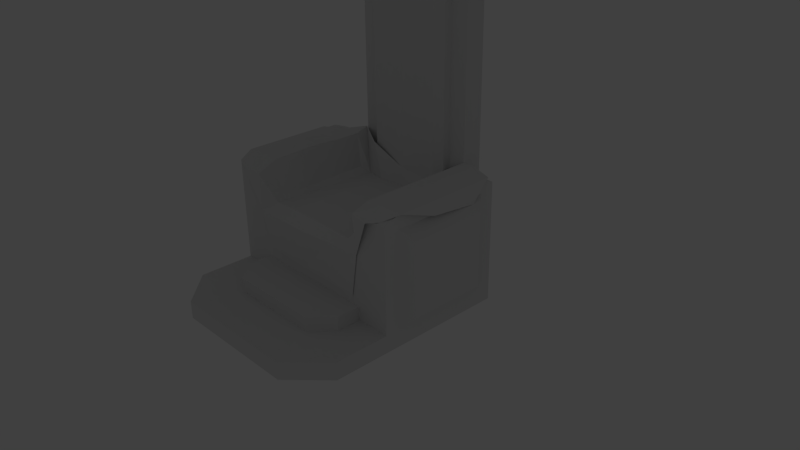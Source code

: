 # Source: throne.blend  (saved by Blender 2.68.0; exported with 4.5.12 LTS)
import bpy
from mathutils import Matrix  # noqa: F401  (used for matrix-valued properties, if any)

bpy.ops.wm.read_factory_settings(use_empty=True)
scene = bpy.context.scene
scene.name = 'Scene'

# ---- collections
col_collection_1 = bpy.data.collections.new('Collection 1'); scene.collection.children.link(col_collection_1)
col_collection_10 = bpy.data.collections.new('Collection 10'); scene.collection.children.link(col_collection_10)
col_collection_10.hide_render = True
col_collection_10.hide_viewport = True

# ---- world
world_world = bpy.data.worlds.new('World'); scene.world = world_world
world_world.color = (0.05088, 0.05088, 0.05088)
world_world.use_sun_shadow = False
world_world.sun_shadow_jitter_overblur = 0.0
world_world.cycles.sampling_method = 'MANUAL'
world_world.cycles.sample_map_resolution = 256

# ---- cameras
cam_camera = bpy.data.cameras.new('Camera')
cam_camera.clip_end = 100.0
cam_camera.lens = 35.0
cam_camera.sensor_width = 32.0
cam_camera.sensor_height = 18.0
cam_camera.ortho_scale = 7.314
cam_camera.dof.focus_distance = 0.0
cam_camera.dof.aperture_fstop = 128.0

# ---- lights
light_lamp = bpy.data.lights.new('Lamp', 'POINT')
light_lamp.transmission_factor = 0.0
light_lamp.cutoff_distance = 30.0
light_lamp.energy = 100.0
light_lamp.shadow_buffer_clip_start = 1.001
light_lamp.shadow_soft_size = 0.1
light_lamp.shadow_maximum_resolution = 0.006
light_lamp.use_absolute_resolution = True
light_lamp.cycles.use_multiple_importance_sampling = False

# ---- meshes
me_cube = bpy.data.meshes.new('Cube')
me_cube.from_pydata([(-0.8689, -1.0, -0.2504), (-0.8689, 1.0, -0.2504), (0.8689, 1.0, -0.2504), (0.8689, -1.0, -0.2504), (-0.8689, -1.0, 1.102), (-0.8689, 1.0, 1.102), (0.8689, 1.0, 1.102), (0.8689, -1.0, 1.102), (-0.8689, 0.7222, 1.102), (-0.8689, 0.7222, -0.2504), (0.8689, 0.7222, 1.102), (0.8689, 0.7222, -0.2504), (-0.8689, 1.0, 6.052), (0.8689, 1.0, 6.052), (-0.8689, 0.7222, 6.052), (0.8689, 0.7222, 6.052), (0.0, 1.0, 1.102), (0.0, 1.0, -0.2504), (0.0, -1.0, 1.102), (0.0, -1.0, -0.2504), (0.0, 0.7222, -0.2504), (0.0, 0.7222, 1.102), (0.0, 1.0, 7.317), (0.0, 0.7222, 7.317), (1.329, -1.0, -0.2504), (1.329, -1.0, 1.102), (1.329, 0.7222, 1.102), (1.329, 0.7222, -0.2504), (-1.329, -1.0, -0.2504), (-1.329, -1.0, 1.102), (-1.329, 0.7222, 1.102), (-1.329, 0.7222, -0.2504), (-0.8689, -1.0, 1.753), (0.8689, -1.0, 1.753), (-0.8689, 0.7222, 1.753), (0.8689, 0.7222, 1.753), (1.329, -1.0, 1.753), (1.329, 0.7222, 1.753), (-1.329, -1.0, 1.753), (-1.329, 0.7222, 1.753), (0.6312, 1.0, 1.102), (0.6312, -1.0, -0.2504), (0.6312, 0.7222, -0.2504), (0.6312, 1.0, 6.044), (0.6312, 1.0, -0.2504), (0.6312, -1.0, 1.102), (0.6312, 0.7222, 1.102), (0.6312, 0.7222, 6.044), (-0.6312, 1.0, -0.2504), (-0.6312, -1.0, 1.102), (-0.6312, 0.7222, 1.102), (-0.6312, 0.7222, 6.044), (-0.6312, 1.0, 1.102), (-0.6312, -1.0, -0.2504), (-0.6312, 0.7222, -0.2504), (-0.6312, 1.0, 6.044), (-0.8689, -0.7966, -0.2504), (0.8689, -0.7966, 1.102), (-0.8689, -0.7966, 1.102), (0.8689, -0.7966, -0.2504), (0.0, -0.7966, -0.2504), (0.0, -0.7966, 1.226), (1.329, -0.7966, 1.102), (1.329, -0.7966, -0.2504), (-1.329, -0.7966, -0.2504), (-1.329, -0.7966, 1.102), (0.8689, -0.7966, 1.849), (-0.8689, -0.7966, 1.849), (1.329, -0.7966, 1.849), (-1.329, -0.7966, 1.849), (0.6312, -0.7966, -0.2504), (0.6312, -0.7966, 1.226), (-0.6312, -0.7966, 1.226), (-0.6312, -0.7966, -0.2504), (-0.8689, 0.5311, -0.2504), (0.8689, 0.5311, 1.102), (-0.8689, 0.5311, 1.102), (0.8689, 0.5311, -0.2504), (0.0, 0.5311, -0.2504), (0.0, 0.5311, 1.226), (1.329, 0.5311, 1.102), (1.329, 0.5311, -0.2504), (-1.329, 0.5311, -0.2504), (-1.329, 0.5311, 1.102), (0.8689, 0.5311, 1.849), (-0.8689, 0.5311, 1.849), (1.329, 0.5311, 1.849), (-1.329, 0.5311, 1.849), (0.6312, 0.5311, -0.2504), (0.6312, 0.5311, 1.226), (-0.6312, 0.5311, 1.226), (-0.6312, 0.5311, -0.2504), (-0.8689, 1.0, 0.8476), (-0.8689, -1.0, 0.8476), (0.8689, 1.0, 0.8476), (0.8689, -1.0, 0.8476), (-0.8689, 0.7222, 0.8476), (0.8689, 0.7222, 0.8476), (0.0, 1.0, 0.8476), (0.0, -1.0, 0.8476), (1.329, -1.0, 0.8476), (1.329, 0.7222, 0.8476), (-1.329, -1.0, 0.8476), (-1.329, 0.7222, 0.8476), (0.6312, 1.0, 0.8476), (0.6312, -1.0, 0.8476), (-0.6312, -1.0, 0.8476), (-0.6312, 1.0, 0.8476), (1.329, -0.7966, 0.8476), (-1.329, -0.7966, 0.8476), (-1.329, 0.5311, 0.8476), (1.329, 0.5311, 0.8476), (0.8689, 1.0, 5.408), (0.8689, 0.7222, 5.408), (-0.8689, 0.7222, 5.408), (-0.8689, 1.0, 5.408), (0.0, 1.0, 5.408), (0.0, 0.7222, 5.408), (0.6312, 0.7222, 5.408), (0.6312, 1.0, 5.408), (-0.6312, 1.0, 5.408), (-0.6312, 0.7222, 5.408), (-0.8689, 1.0, 0.2754), (0.8689, 1.0, 0.2754), (0.8689, -1.0, 0.2754), (-0.8689, 0.7222, 0.2754), (0.8689, 0.7222, 0.2754), (0.0, 1.0, 0.2754), (0.0, -1.0, 0.2754), (1.329, -1.0, 0.2754), (1.329, 0.7222, 0.2754), (-1.329, 0.7222, 0.2754), (0.6312, 1.0, 0.2754), (0.6312, -1.0, 0.2754), (-0.6312, -1.0, 0.2754), (-0.6312, 1.0, 0.2754), (1.329, -0.7966, 0.2754), (-1.329, -0.7966, 0.2754), (-1.329, 0.5311, 0.2754), (1.329, 0.5311, 0.2754), (-0.8689, -1.0, 0.2754), (-1.329, -1.0, 0.2754), (-0.8689, 1.0, 0.04037), (0.8689, 1.0, 0.04037), (0.8689, -1.0, 0.04037), (-0.8689, 0.7222, 0.04037), (0.8689, 0.7222, 0.04037), (0.0, 1.0, 0.04037), (1.329, -1.0, 0.04037), (1.329, 0.7222, 0.04037), (-1.329, 0.7222, 0.04037), (0.6312, 1.0, 0.04037), (-0.6312, 1.0, 0.04037), (1.329, -0.7966, 0.04037), (-1.329, -0.7966, 0.04037), (-1.329, 0.5311, 0.04037), (1.329, 0.5311, 0.04037), (-0.8689, -1.0, 0.04037), (-1.329, -1.0, 0.04037), (-0.8689, -1.493, -0.2504), (0.8689, -1.493, -0.2504), (0.0, -1.493, -0.2504), (1.329, -1.324, -0.2504), (-1.329, -1.324, -0.2504), (0.6312, -1.493, -0.2504), (-0.6312, -1.493, -0.2504), (0.8689, -1.324, 0.2754), (0.0, -1.589, 0.2754), (0.6312, -1.589, 0.2754), (-0.6312, -1.589, 0.2754), (-0.8689, -1.324, 0.2754), (0.8689, -1.324, 0.04037), (0.0, -1.589, 0.04037), (1.329, -1.324, 0.04037), (0.6312, -1.589, 0.04037), (-0.6312, -1.589, 0.04037), (-0.8689, -1.324, 0.04037), (-1.329, -1.324, 0.04037), (-0.8689, -2.189, -0.2504), (0.8689, -2.189, -0.2504), (0.0, -2.189, -0.2504), (1.329, -1.733, -0.2504), (-1.329, -1.733, -0.2504), (0.6312, -2.189, -0.2504), (-0.6312, -2.189, -0.2504), (0.8689, -2.189, 0.04037), (0.0, -2.189, 0.04037), (1.329, -1.733, 0.04037), (0.6312, -2.189, 0.04037), (-0.6312, -2.189, 0.04037), (-0.8689, -2.189, 0.04037), (-1.329, -1.733, 0.04037), (0.8689, 1.0, 5.722), (-0.8689, 0.7222, 5.722), (0.0, 1.0, 6.987), (0.0, 0.7222, 6.987), (0.6312, 0.7222, 5.714), (0.6312, 1.0, 5.714), (-0.6312, 1.0, 5.714), (-0.6312, 0.7222, 5.714), (0.8689, 0.7222, 5.722), (-0.8689, 1.0, 5.722), (0.8689, 0.7222, 5.113), (-0.8689, 1.0, 5.113), (0.8689, 1.0, 5.113), (-0.8689, 0.7222, 5.113), (0.0, 1.0, 5.113), (0.0, 0.7222, 5.113), (0.6312, 0.7222, 5.113), (0.6312, 1.0, 5.113), (-0.6312, 1.0, 5.113), (-0.6312, 0.7222, 5.113), (0.0, 0.8633, 5.408), (0.6312, 0.8633, 5.408), (-0.6312, 0.8633, 5.408), (0.0, 0.8633, 6.987), (0.6312, 0.8633, 5.714), (-0.6312, 0.8633, 5.714), (0.0, 0.5259, 1.111), (0.5023, 0.5638, 1.111), (-0.5023, 0.5638, 1.111), (0.0, 0.5259, 4.99), (0.5023, 0.5638, 4.915), (-0.5023, 0.5638, 4.915), (0.1578, 1.0, 5.408), (0.3156, 1.0, 5.408), (0.4734, 1.0, 5.408), (-0.4734, 1.0, 5.408), (-0.3156, 1.0, 5.408), (-0.1578, 1.0, 5.408), (0.0, 1.0, 6.593), (0.0, 1.0, 6.198), (0.0, 1.0, 5.803), (0.6312, 1.0, 5.638), (0.6312, 1.0, 5.561), (0.6312, 1.0, 5.485), (-0.6312, 1.0, 5.638), (-0.6312, 1.0, 5.561), (-0.6312, 1.0, 5.485), (0.1578, 1.0, 6.669), (0.3156, 1.0, 6.351), (0.4734, 1.0, 6.033), (-0.4734, 1.0, 6.033), (-0.3156, 1.0, 6.351), (-0.1578, 1.0, 6.669), (-0.1578, 0.8633, 5.408), (-0.3156, 0.8633, 5.408), (-0.4734, 0.8633, 5.408), (0.4734, 0.8633, 5.408), (0.3156, 0.8633, 5.408), (0.1578, 0.8633, 5.408), (0.0, 0.8633, 6.593), (0.0, 0.8633, 6.198), (0.0, 0.8633, 5.803), (0.6312, 0.8633, 5.638), (0.6312, 0.8633, 5.561), (0.6312, 0.8633, 5.485), (-0.6312, 0.8633, 5.638), (-0.6312, 0.8633, 5.561), (-0.6312, 0.8633, 5.485), (-0.1578, 0.8633, 6.669), (-0.3156, 0.8633, 6.351), (-0.4734, 0.8633, 6.033), (0.4734, 0.8633, 6.033), (0.3156, 0.8633, 6.351), (0.1578, 0.8633, 6.669), (0.4734, 1.0, 5.565), (0.4734, 1.0, 5.721), (0.4734, 1.0, 5.877), (0.3156, 1.0, 5.644), (0.3156, 1.0, 5.88), (0.3156, 1.0, 6.115), (0.1578, 1.0, 5.724), (0.1578, 1.0, 6.039), (0.1578, 1.0, 6.354), (-0.1578, 1.0, 5.724), (-0.1578, 1.0, 6.039), (-0.1578, 1.0, 6.354), (-0.3156, 1.0, 5.644), (-0.3156, 1.0, 5.88), (-0.3156, 1.0, 6.115), (-0.4734, 1.0, 5.565), (-0.4734, 1.0, 5.721), (-0.4734, 1.0, 5.877), (-0.4734, 0.8633, 5.565), (-0.4734, 0.8633, 5.721), (-0.4734, 0.8633, 5.877), (-0.3156, 0.8633, 5.644), (-0.3156, 0.8633, 5.88), (-0.3156, 0.8633, 6.115), (-0.1578, 0.8633, 5.724), (-0.1578, 0.8633, 6.039), (-0.1578, 0.8633, 6.354), (0.1578, 0.8633, 5.724), (0.1578, 0.8633, 6.039), (0.1578, 0.8633, 6.354), (0.3156, 0.8633, 5.644), (0.3156, 0.8633, 5.88), (0.3156, 0.8633, 6.115), (0.4734, 0.8633, 5.565), (0.4734, 0.8633, 5.721), (0.4734, 0.8633, 5.877), (1.329, -1.0, 1.629), (0.8689, -1.0, 1.629), (0.8689, 0.7222, 1.629), (1.329, 0.7222, 1.629), (0.8689, -0.7966, 1.629), (1.329, -0.7966, 1.629), (1.329, 0.5311, 1.629), (0.8689, 0.5311, 1.629), (-0.8689, 0.7222, 1.63), (-0.8689, -1.0, 1.63), (-1.329, 0.7222, 1.63), (-1.329, -1.0, 1.63), (-0.8689, -0.7966, 1.63), (-1.329, -0.7966, 1.63), (-0.8689, 0.5311, 1.63), (-1.329, 0.5311, 1.63), (1.452, -0.6552, 1.102), (-1.452, -0.6552, 1.102), (1.452, 0.3836, 1.102), (-1.452, 0.3836, 1.102), (1.452, -0.6552, 0.8476), (-1.452, -0.6552, 0.8476), (-1.452, 0.3836, 0.8476), (1.452, 0.3836, 0.8476), (1.452, -0.6552, 0.2754), (-1.452, -0.6552, 0.2754), (-1.452, 0.3836, 0.2754), (1.452, 0.3836, 0.2754), (1.452, -0.6552, 0.2331), (-1.452, -0.6552, 0.2331), (-1.452, 0.3836, 0.2331), (1.452, 0.3836, 0.2331), (1.452, -0.6552, 1.441), (1.452, 0.3836, 1.441), (-1.452, -0.6552, 1.441), (-1.452, 0.3836, 1.441), (0.0, -0.9298, 1.267), (0.8387, -0.7966, 1.862), (-0.8689, -0.7966, 1.862), (1.37, -0.7942, 1.871), (-1.366, -0.8187, 1.862), (0.6312, -0.9298, 1.239), (-0.7059, -0.9298, 1.255), (0.0, 0.493, 1.257), (0.8591, 0.7224, 1.879), (-0.844, 0.5076, 1.862), (1.344, 0.6289, 1.862), (-1.366, 0.3626, 1.862), (0.6312, 0.5311, 1.239), (-0.6312, 0.5311, 1.239), (-1.099, -0.7966, 1.889), (-1.099, 0.4494, 1.883), (1.099, -0.8111, 1.903), (1.013, 0.7237, 1.889), (-0.8566, -1.071, 1.727), (-1.328, -1.004, 1.757), (-1.099, -1.08, 1.748), (1.386, -0.2932, 1.65), (1.375, 0.3528, 1.559), (-0.7344, 0.4547, 1.332), (-0.7419, -0.7966, 1.332), (0.8062, 0.473, 1.621), (0.8291, -0.7966, 1.551), (0.0, -1.068, 1.103), (0.8662, -1.01, 1.118), (-0.881, -1.048, 1.108), (-0.1181, -1.01, 0.4191), (0.7734, -1.01, 0.4144), (-0.7806, -1.01, 0.4534), (0.0, 0.529, 1.545), (0.5185, 0.5852, 1.535), (-0.8906, 0.7219, 1.91), (0.8387, -1.031, 1.76), (1.238, -0.9645, 1.77), (1.099, -1.071, 1.742), (-0.3408, -0.9298, 1.27), (-0.3156, 0.4469, 1.257), (-0.4405, -1.063, 1.106), (-0.4494, -1.01, 0.4363), (-0.5179, 0.5198, 1.818), (0.3156, -0.9298, 1.259), (0.3156, 0.493, 1.254), (0.4013, -1.033, 1.111), (0.3276, -1.01, 0.4168), (0.08144, 0.529, 1.545), (0.0, 0.1659, 1.284), (0.0, -0.1993, 1.286), (0.0, -0.5645, 1.289), (0.854, 0.3427, 1.875), (0.8489, -0.03708, 1.871), (0.8438, -0.4168, 1.867), (-0.8502, 0.1816, 1.862), (-0.8564, -0.1445, 1.887), (-0.8436, -0.4705, 1.887), (1.351, 0.2731, 1.865), (1.357, -0.08264, 1.867), (1.364, -0.4384, 1.869), (-1.366, 0.06731, 1.862), (-1.366, -0.228, 1.862), (-1.366, -0.5233, 1.862), (0.6036, 0.1659, 1.239), (0.6103, -0.1993, 1.239), (0.6312, -0.5645, 1.239), (-0.6438, 0.1659, 1.243), (-0.6564, -0.1993, 1.247), (-0.669, -0.5645, 1.251), (-1.099, 0.1379, 1.883), (-1.099, -0.1736, 1.92), (-1.099, -0.4851, 1.926), (1.077, -0.4274, 1.904), (1.056, -0.04372, 1.905), (1.035, 0.34, 1.888), (1.377, 0.1913, 1.582), (1.38, 0.02981, 1.604), (1.383, -0.1317, 1.627), (-0.7302, 0.1419, 1.332), (-0.726, -0.1709, 1.332), (-0.7028, -0.4837, 1.332), (0.7761, 0.1556, 1.551), (0.7802, -0.1618, 1.551), (0.7681, -0.4792, 1.551), (-0.3219, 0.1659, 1.284), (-0.3282, -0.1993, 1.288), (-0.3345, -0.5645, 1.291), (0.3156, 0.1659, 1.279), (0.3156, -0.1993, 1.281), (0.3156, -0.5645, 1.282), (-0.6075, 0.6366, 1.156), (-0.6075, 0.6366, 5.08), (0.0, 0.6366, 5.08), (0.6075, 0.6366, 5.08), (0.6075, 0.6366, 1.156), (0.0, 0.6709, 1.156)], [], [(145, 142, 1, 9), (151, 143, 2, 44), (97, 10, 26, 101), (133, 128, 167, 168), (42, 44, 2, 11), (200, 192, 13, 15), (56, 0, 28, 64), (143, 146, 11, 2), (88, 42, 11, 77), (90, 50, 8, 76), (51, 55, 12, 14), (201, 193, 14, 12), (198, 201, 12, 55), (196, 200, 15, 47), (152, 147, 17, 48), (124, 133, 168, 166), (54, 48, 17, 20), (91, 54, 20, 78), (89, 46, 21, 79), (47, 43, 22, 23), (197, 241, 240, 239, 194, 22, 43), (199, 195, 23, 51), (153, 148, 24, 63), (316, 310, 34, 85), (77, 11, 27, 81), (158, 28, 163, 177), (155, 150, 31, 82), (93, 4, 29, 102), (303, 302, 36, 33), (145, 9, 31, 150), (66, 33, 36, 68), (85, 34, 39, 87), (310, 312, 39, 34), (305, 304, 35, 37), (313, 311, 32, 38), (306, 303, 33, 66), (308, 305, 37, 86), (315, 313, 38, 69), (147, 151, 44, 17), (20, 17, 44, 42), (78, 20, 42, 88), (195, 196, 47, 23), (41, 3, 160, 164), (75, 10, 46, 89), (15, 13, 43, 47), (192, 197, 43, 13), (148, 144, 171, 173), (79, 21, 50, 90), (23, 22, 55, 51), (194, 244, 243, 242, 198, 55, 22), (142, 152, 48, 1), (9, 1, 48, 54), (74, 9, 54, 91), (193, 199, 51, 14), (74, 56, 64, 82), (41, 70, 59, 3), (49, 72, 58, 4), (53, 73, 60, 19), (45, 71, 61, 18), (156, 153, 63, 81), (311, 314, 67, 32), (3, 59, 63, 24), (158, 154, 64, 28), (84, 66, 68, 86), (32, 67, 69, 38), (309, 306, 66, 84), (302, 307, 68, 36), (317, 315, 69, 87), (19, 60, 70, 41), (7, 57, 71, 45), (18, 61, 72, 49), (0, 56, 73, 53), (70, 88, 77, 59), (72, 90, 76, 58), (73, 91, 78, 60), (71, 89, 79, 61), (314, 316, 85, 67), (59, 77, 81, 63), (154, 155, 82, 64), (67, 85, 87, 69), (307, 308, 86, 68), (60, 78, 88, 70), (57, 75, 89, 71), (61, 79, 90, 72), (56, 74, 91, 73), (9, 74, 82, 31), (149, 156, 81, 27), (35, 84, 86, 37), (304, 309, 84, 35), (312, 317, 87, 39), (8, 5, 92, 96), (40, 6, 94, 104), (126, 97, 101, 130), (49, 4, 93, 106), (6, 10, 97, 94), (52, 16, 98, 107), (45, 18, 99, 105), (62, 25, 100, 108), (7, 95, 100, 25), (83, 30, 103, 110), (140, 93, 102, 141), (8, 96, 103, 30), (16, 40, 104, 98), (7, 45, 105, 95), (18, 49, 106, 99), (5, 52, 107, 92), (109, 65, 319, 323), (29, 65, 109, 102), (308, 307, 334, 335), (26, 80, 111, 101), (202, 204, 112, 113), (203, 205, 114, 115), (210, 203, 115, 120), (208, 202, 113, 118), (209, 206, 116, 224, 225, 226, 119), (211, 207, 117, 121), (207, 208, 118, 117), (204, 209, 119, 112), (206, 210, 120, 227, 228, 229, 116), (205, 211, 121, 114), (96, 92, 122, 125), (104, 94, 123, 132), (106, 93, 140, 134), (94, 97, 126, 123), (107, 98, 127, 135), (105, 99, 128, 133), (108, 100, 129, 136), (95, 124, 129, 100), (110, 103, 131, 138), (96, 125, 131, 103), (98, 104, 132, 127), (95, 105, 133, 124), (99, 106, 134, 128), (92, 107, 135, 122), (136, 153, 330, 326), (102, 109, 137, 141), (62, 108, 322, 318), (101, 111, 139, 130), (146, 126, 130, 149), (157, 140, 141, 158), (125, 122, 142, 145), (132, 123, 143, 151), (53, 19, 161, 165), (123, 126, 146, 143), (135, 127, 147, 152), (144, 124, 166, 171), (136, 129, 148, 153), (124, 144, 148, 129), (138, 131, 150, 155), (125, 145, 150, 131), (127, 132, 151, 147), (157, 158, 177, 176), (19, 41, 164, 161), (122, 135, 152, 142), (315, 317, 337, 336), (141, 137, 154, 158), (153, 156, 333, 330), (130, 139, 156, 149), (11, 146, 149, 27), (134, 140, 170, 169), (163, 159, 178, 182), (177, 163, 182, 191), (173, 171, 185, 187), (160, 162, 181, 179), (174, 172, 186, 188), (169, 170, 176, 175), (168, 167, 172, 174), (166, 168, 174, 171), (167, 169, 175, 172), (162, 173, 187, 181), (0, 53, 165, 159), (28, 0, 159, 163), (128, 134, 169, 167), (3, 24, 162, 160), (24, 148, 173, 162), (140, 157, 176, 170), (189, 190, 178, 184), (188, 186, 180, 183), (185, 179, 181, 187), (185, 188, 183, 179), (186, 189, 184, 180), (178, 190, 191, 182), (171, 174, 188, 185), (161, 164, 183, 180), (164, 160, 179, 183), (172, 175, 189, 186), (159, 165, 184, 178), (176, 177, 191, 190), (165, 161, 180, 184), (175, 176, 190, 189), (113, 112, 192, 200), (115, 114, 193, 201), (120, 115, 201, 198, 236, 237, 238), (118, 113, 200, 196), (274, 230, 194, 239), (121, 117, 212, 245, 246, 247, 214), (195, 199, 217, 262, 261, 260, 215), (112, 119, 235, 234, 233, 197, 192), (114, 121, 199, 193), (10, 6, 204, 202), (5, 8, 205, 203), (52, 5, 203, 210), (46, 10, 202, 208), (40, 16, 206, 209), (432, 431, 221, 222), (430, 429, 220, 223), (6, 40, 209, 204), (16, 52, 210, 206), (8, 50, 211, 205), (292, 251, 215, 260), (118, 196, 216, 254, 255, 256, 213), (199, 121, 214, 259, 258, 257, 217), (196, 195, 215, 265, 264, 263, 216), (117, 118, 213, 248, 249, 250, 212), (220, 218, 221, 223), (218, 219, 222, 221), (434, 433, 219, 218), (431, 430, 223, 221), (429, 434, 218, 220), (433, 432, 222, 219), (268, 271, 240, 241), (226, 225, 269, 266), (266, 269, 270, 267), (267, 270, 271, 268), (224, 116, 232, 272), (272, 232, 231, 273), (273, 231, 230, 274), (230, 277, 244, 194), (280, 283, 242, 243), (116, 229, 275, 232), (232, 275, 276, 231), (231, 276, 277, 230), (228, 227, 281, 278), (278, 281, 282, 279), (279, 282, 283, 280), (286, 289, 261, 262), (247, 246, 287, 284), (284, 287, 288, 285), (285, 288, 289, 286), (245, 212, 253, 290), (290, 253, 252, 291), (291, 252, 251, 292), (251, 295, 265, 215), (298, 301, 263, 264), (212, 250, 293, 253), (253, 293, 294, 252), (252, 294, 295, 251), (271, 270, 269, 225, 249, 296, 297, 298, 264, 240), (249, 248, 299, 296), (296, 299, 300, 297), (297, 300, 301, 298), (263, 241, 197, 216), (240, 264, 265, 239), (244, 260, 261, 243), (234, 235, 119, 213, 256, 255, 254, 216, 197, 233), (267, 268, 241, 263, 301, 300, 299, 248, 226, 266), (273, 274, 239, 265, 295, 294, 293, 250, 224, 272), (279, 280, 243, 261, 289, 288, 287, 246, 228, 278), (238, 237, 236, 198, 217, 257, 258, 259, 214, 120), (247, 227, 120, 214), (245, 229, 228, 246), (249, 225, 224, 250), (226, 248, 213, 119), (242, 262, 217, 198), (277, 276, 275, 229, 245, 290, 291, 292, 260, 244), (283, 282, 281, 227, 247, 284, 285, 286, 262, 242), (7, 25, 302, 303), (26, 10, 304, 305), (57, 7, 303, 306), (80, 26, 305, 308), (75, 57, 306, 309), (25, 62, 307, 302), (139, 111, 325, 329), (10, 75, 309, 304), (76, 8, 310, 316), (8, 30, 312, 310), (29, 4, 311, 313), (65, 29, 313, 315), (4, 58, 314, 311), (317, 83, 321, 337), (58, 76, 316, 314), (30, 83, 317, 312), (320, 318, 322, 325), (319, 321, 324, 323), (325, 322, 326, 329), (323, 324, 328, 327), (329, 326, 330, 333), (327, 328, 332, 331), (318, 320, 335, 334), (321, 319, 336, 337), (154, 137, 327, 331), (108, 136, 326, 322), (155, 154, 331, 332), (307, 62, 318, 334), (83, 110, 324, 321), (138, 155, 332, 328), (65, 315, 336, 319), (137, 109, 323, 327), (80, 308, 335, 320), (111, 80, 320, 325), (156, 139, 329, 333), (110, 138, 328, 324), (411, 354, 341, 398), (426, 383, 345, 387), (408, 353, 349, 399), (423, 378, 351, 405), (393, 347, 353, 408), (392, 339, 354, 411), (340, 352, 358, 356), (352, 342, 357, 358), (398, 341, 359, 416), (419, 395, 340, 362), (407, 419, 362, 344), (422, 404, 343, 364), (392, 422, 364, 339), (377, 344, 367, 379), (382, 338, 365, 384), (379, 367, 370, 380), (384, 365, 368, 385), (378, 345, 371, 381), (383, 350, 372, 386), (356, 362, 340), (362, 356, 367, 344), (358, 367, 356), (366, 364, 343), (354, 339, 374, 376), (341, 354, 376, 375), (364, 374, 339), (374, 364, 366), (366, 376, 374), (367, 358, 357), (347, 361, 351, 373), (363, 372, 350), (372, 363, 346), (373, 353, 347), (387, 345, 378, 423), (338, 377, 379, 365), (365, 379, 380, 368), (351, 378, 381, 373), (402, 350, 383, 426), (343, 382, 384, 366), (366, 384, 385, 369), (345, 383, 386, 371), (355, 413, 396, 348), (413, 412, 397, 396), (412, 411, 398, 397), (382, 428, 389, 338), (428, 427, 388, 389), (427, 426, 387, 388), (352, 410, 401, 342), (410, 409, 400, 401), (409, 408, 399, 400), (377, 425, 407, 344), (425, 424, 406, 407), (424, 423, 405, 406), (340, 395, 410, 352), (395, 394, 409, 410), (394, 393, 408, 409), (346, 390, 413, 355), (390, 391, 412, 413), (391, 392, 411, 412), (348, 396, 414, 360), (396, 397, 415, 414), (397, 398, 416, 415), (361, 347, 393, 417), (417, 393, 394, 418), (418, 394, 395, 419), (351, 361, 417, 405), (405, 417, 418, 406), (406, 418, 419, 407), (363, 350, 402, 420), (420, 402, 403, 421), (421, 403, 404, 422), (346, 363, 420, 390), (390, 420, 421, 391), (391, 421, 422, 392), (338, 389, 425, 377), (389, 388, 424, 425), (388, 387, 423, 424), (343, 404, 428, 382), (404, 403, 427, 428), (403, 402, 426, 427), (208, 207, 431, 432), (211, 50, 429, 430), (21, 46, 433, 434), (207, 211, 430, 431), (50, 21, 434, 429), (46, 208, 432, 433)])
_uv = me_cube.uv_layers.new(name='UVMap')
_uv.uv.foreach_set('vector', [0.9522, 0.3181, 1.099, 0.3181, 1.099, 0.1959, 0.9522, 0.1959, -1.067, -1.057, -1.155, -1.057, -1.155, -1.165, -1.066, -1.165, 1.769, 1.508, 1.769, 1.414, 1.94, 1.413, 1.94, 1.507, 0.838, 0.923, 0.6038, 0.9223, 0.6045, 0.7038, 0.8387, 0.7045, 0.8682, -1.062, 0.8679, -1.165, 0.9561, -1.165, 0.9564, -1.062, 0.9522, 2.707, 1.099, 2.707, 1.099, 2.845, 0.9522, 2.845, 0.3133, -0.4965, 0.3135, -0.421, 0.1427, -0.4205, 0.1425, -0.496, 1.099, 0.3181, 0.9522, 0.3181, 0.9522, 0.1959, 1.099, 0.1959, 0.8684, -0.9909, 0.8682, -1.062, 0.9564, -1.062, 0.9566, -0.9912, 0.1824, 0.8273, 0.1824, 0.9268, 0.05864, 0.9268, 0.05864, 0.8273, 1.307, -0.1768, 1.307, -0.07377, 1.219, -0.07351, 1.218, -0.1766, 1.099, 2.707, 0.9522, 2.707, 0.9522, 2.845, 1.099, 2.845, -0.6047, 1.05, -0.5165, 1.053, -0.5169, 1.175, -0.6051, 1.172, -0.4211, -0.5699, -0.5093, -0.5726, -0.5097, -0.6949, -0.4215, -0.6922, -0.5982, -1.056, -0.8324, -1.056, -0.8321, -1.164, -0.5979, -1.163, 0.9262, 0.9233, 0.838, 0.923, 0.8387, 0.7045, 0.9266, 0.8031, 0.3998, -1.06, 0.3994, -1.163, 0.6337, -1.164, 0.634, -1.061, 0.4, -0.9895, 0.3998, -1.06, 0.634, -1.061, 0.6342, -0.9902, 0.8395, 0.8273, 0.8395, 0.9268, 0.5109, 0.9268, 0.5109, 0.8273, 0.9522, 2.842, 1.099, 2.842, 1.099, 3.377, 0.9522, 3.377, -1.073, 1.048, -1.015, 1.167, -0.9567, 1.285, -0.8985, 1.403, -0.8403, 1.522, -0.8407, 1.644, -1.073, 1.171, 0.04733, -0.5713, -0.1883, -1.043, -0.1887, -1.165, 0.04695, -0.6936, 0.1513, 0.3181, 0.04402, 0.3181, 0.04402, 0.1959, 0.1513, 0.1959, -0.4269, 1.711, -0.4266, 1.782, -0.4725, 1.782, -0.5082, 1.711, 0.9566, -0.9912, 0.9564, -1.062, 1.127, -1.063, 1.127, -0.9917, 0.04402, 0.3181, 0.04402, 0.1959, -0.1267, 0.1959, -0.1267, 0.3181, 0.8514, 0.3181, 0.9522, 0.3181, 0.9522, 0.1959, 0.8514, 0.1959, 0.1799, 0.4357, 0.1802, 0.5301, 0.009391, 0.5306, 0.009101, 0.4362, 0.8256, 0.7237, 0.9964, 0.7232, 0.9965, 0.7692, 0.8257, 0.7697, 2.114, 1.807, 2.115, 1.915, 1.944, 1.915, 1.943, 1.808, 0.9632, 0.1362, 0.9632, 0.03026, 1.203, 0.03026, 1.203, 0.1362, 0.05864, 0.8273, 0.05864, 0.9268, -0.1809, 0.9268, -0.1809, 0.8273, 2.112, 1.217, 1.942, 1.218, 1.942, 1.172, 2.112, 1.171, 1.939, 1.217, 1.769, 1.218, 1.768, 1.172, 1.939, 1.171, 0.009991, 0.7264, 0.1808, 0.7258, 0.1809, 0.7717, 0.01013, 0.7722, 1.563, 1.008, 1.563, 0.9325, 1.609, 0.9326, 1.644, 1.008, 0.8514, 0.986, 0.9522, 0.986, 0.9522, 1.038, 0.8514, 1.078, 0.1513, 0.9861, 0.04402, 0.9861, 0.04402, 1.038, 0.1513, 1.078, -0.8324, -1.056, -1.067, -1.057, -1.066, -1.165, -0.8321, -1.164, 0.634, -1.061, 0.6337, -1.164, 0.8679, -1.165, 0.8682, -1.062, 0.6342, -0.9902, 0.634, -1.061, 0.8682, -1.062, 0.8684, -0.9909, -0.1883, -1.043, -0.4211, -0.5699, -0.4215, -0.6922, -0.1887, -1.165, 0.8701, -0.4228, 0.9583, -0.423, 0.9589, -0.24, 0.8707, -0.2398, 0.9632, 0.8273, 0.9632, 0.9268, 0.8395, 0.9268, 0.8395, 0.8273, 1.13, -0.07377, 1.13, -0.1768, 1.218, -0.1766, 1.218, -0.07351, -1.161, 1.051, -1.073, 1.048, -1.073, 1.171, -1.162, 1.173, 1.136, 2.148, 0.965, 2.147, 0.9654, 2.027, 1.136, 2.028, 0.5109, 0.8273, 0.5109, 0.9268, 0.1824, 0.9268, 0.1824, 0.8273, 0.9522, 3.377, 1.099, 3.377, 1.099, 2.842, 0.9522, 2.842, -0.8403, 1.522, -0.7814, 1.404, -0.7225, 1.286, -0.6636, 1.168, -0.6047, 1.05, -0.6051, 1.172, -0.8407, 1.644, -0.51, -1.055, -0.5982, -1.056, -0.5979, -1.163, -0.5097, -1.163, 0.3116, -1.06, 0.3112, -1.163, 0.3994, -1.163, 0.3998, -1.06, 0.3118, -0.9892, 0.3116, -1.06, 0.3998, -1.06, 0.4, -0.9895, 0.1355, -0.5745, 0.04733, -0.5713, 0.04695, -0.6936, 0.1351, -0.6969, 0.3118, -0.9892, 0.3133, -0.4965, 0.1425, -0.496, 0.141, -0.9887, 0.8701, -0.4228, 0.8699, -0.4982, 0.9581, -0.4985, 0.9583, -0.423, 0.1824, 0.03026, 0.1824, 0.1362, 0.05864, 0.1362, 0.05864, 0.03026, 0.4017, -0.4213, 0.4015, -0.4968, 0.6357, -0.4975, 0.6359, -0.422, 0.8395, 0.03026, 0.8395, 0.1362, 0.5109, 0.1362, 0.5109, 0.03026, 0.8514, 0.3181, 0.1513, 0.3181, 0.1513, 0.1959, 0.8514, 0.1959, -0.4286, 1.142, -0.4284, 1.218, -0.5097, 1.218, -0.4744, 1.143, 0.9583, -0.423, 0.9581, -0.4985, 1.129, -0.499, 1.129, -0.4235, 0.04402, 0.3181, 0.1513, 0.3181, 0.1513, 0.1959, 0.04402, 0.1959, 0.9632, 0.8273, 0.9632, 0.1362, 1.203, 0.1362, 1.203, 0.8273, 0.05864, 0.03026, 0.05864, 0.1362, -0.1809, 0.1362, -0.1809, 0.03026, 1.561, 1.501, 1.563, 1.008, 1.644, 1.008, 1.643, 1.501, 0.04402, 0.986, 0.1513, 0.986, 0.1513, 1.078, 0.04402, 1.038, 0.8514, 0.9861, 0.1513, 0.9861, 0.1513, 1.078, 0.8514, 1.078, 0.6359, -0.422, 0.6357, -0.4975, 0.8699, -0.4982, 0.8701, -0.4228, 0.9632, 0.03026, 0.9632, 0.1362, 0.8395, 0.1362, 0.8395, 0.03026, 0.5109, 0.03026, 0.5109, 0.1362, 0.1824, 0.1362, 0.1824, 0.03026, 0.3135, -0.421, 0.3133, -0.4965, 0.4015, -0.4968, 0.4017, -0.4213, 0.8699, -0.4982, 0.8684, -0.9909, 0.9566, -0.9912, 0.9581, -0.4985, 0.1824, 0.1362, 0.1824, 0.8273, 0.05864, 0.8273, 0.05864, 0.1362, 0.4015, -0.4968, 0.4, -0.9895, 0.6342, -0.9902, 0.6357, -0.4975, 0.8395, 0.1362, 0.8395, 0.8273, 0.5109, 0.8273, 0.5109, 0.1362, -0.4284, 1.218, -0.4269, 1.711, -0.5082, 1.711, -0.5097, 1.218, 0.9581, -0.4985, 0.9566, -0.9912, 1.127, -0.9917, 1.129, -0.499, 0.1513, 0.3181, 0.8514, 0.3181, 0.8514, 0.1959, 0.1513, 0.1959, 0.05864, 0.1362, 0.05864, 0.8273, -0.1809, 0.8273, -0.1809, 0.1362, 0.1513, 0.986, 0.8514, 0.986, 0.8514, 1.078, 0.1513, 1.078, 0.6357, -0.4975, 0.6342, -0.9902, 0.8684, -0.9909, 0.8699, -0.4982, 0.9632, 0.1362, 0.9632, 0.8273, 0.8395, 0.8273, 0.8395, 0.1362, 0.5109, 0.1362, 0.5109, 0.8273, 0.1824, 0.8273, 0.1824, 0.1362, 0.3133, -0.4965, 0.3118, -0.9892, 0.4, -0.9895, 0.4015, -0.4968, 0.3116, -1.06, 0.3118, -0.9892, 0.141, -0.9887, 0.1408, -1.06, 0.9522, 0.3181, 0.8514, 0.3181, 0.8514, 0.1959, 0.9522, 0.1959, 0.9632, 0.9268, 0.9632, 0.8273, 1.203, 0.8273, 1.203, 0.9268, 1.561, 1.572, 1.561, 1.501, 1.643, 1.501, 1.607, 1.572, 0.9522, 0.9861, 0.8514, 0.9861, 0.8514, 1.078, 0.9522, 1.038, 0.9522, 0.7644, 1.099, 0.7644, 1.099, 0.6574, 0.9522, 0.6574, -1.068, -0.6631, -1.156, -0.6633, -1.156, -0.7577, -1.068, -0.7575, 1.77, 1.72, 1.769, 1.508, 1.94, 1.507, 1.941, 1.72, 0.2684, 0.5298, 0.1802, 0.5301, 0.1799, 0.4357, 0.2681, 0.4354, 1.099, 0.7644, 0.9522, 0.7644, 0.9522, 0.6574, 1.099, 0.6574, -0.5994, -0.6616, -0.8336, -0.6623, -0.8334, -0.7567, -0.5991, -0.756, 0.7368, 0.5284, 0.5026, 0.5291, 0.5023, 0.4347, 0.7365, 0.434, 0.1513, 0.7644, 0.04402, 0.7644, 0.04402, 0.6574, 0.1513, 0.6574, 0.825, 0.5281, 0.8247, 0.4337, 0.9955, 0.4332, 0.9958, 0.5276, 0.8514, 0.7644, 0.9522, 0.7644, 0.9522, 0.6574, 0.8514, 0.6574, 0.1792, 0.2234, 0.1799, 0.4357, 0.009101, 0.4362, 0.00845, 0.2239, 2.113, 1.413, 2.113, 1.507, 1.943, 1.508, 1.942, 1.414, -0.8336, -0.6623, -1.068, -0.6631, -1.068, -0.7575, -0.8334, -0.7567, 0.825, 0.5281, 0.7368, 0.5284, 0.7365, 0.434, 0.8247, 0.4337, 0.5026, 0.5291, 0.2684, 0.5298, 0.2681, 0.4354, 0.5023, 0.4347, -0.5112, -0.6613, -0.5994, -0.6616, -0.5991, -0.756, -0.5109, -0.7558, 0.1513, 0.6574, 0.1513, 0.7644, 0.2416, 0.7616, 0.2416, 0.6607, 0.04402, 0.7644, 0.1513, 0.7644, 0.1513, 0.6574, 0.04402, 0.6574, 0.8514, 0.986, 0.1513, 0.986, 0.2482, 0.8932, 0.7513, 0.8932, 0.9522, 0.7644, 0.8514, 0.7644, 0.8514, 0.6574, 0.9522, 0.6574, 0.9522, 2.45, 1.099, 2.45, 1.099, 2.575, 0.9522, 2.575, 1.099, 2.45, 0.9522, 2.45, 0.9522, 2.575, 1.099, 2.575, -0.604, 0.8267, -0.5158, 0.8269, -0.5161, 0.9367, -0.6043, 0.9364, 0.7762, 1.341, 0.8824, 1.341, 0.8828, 1.473, 0.7766, 1.473, -1.072, 0.8252, -0.8382, 0.826, -0.8385, 0.9357, -0.8971, 0.9355, -0.9557, 0.9353, -1.014, 0.9351, -1.073, 0.935, 0.2122, 1.343, 0.4942, 1.342, 0.4946, 1.474, 0.2126, 1.475, 0.4942, 1.342, 0.7762, 1.341, 0.7766, 1.473, 0.4946, 1.474, -1.161, 0.825, -1.072, 0.8252, -1.073, 0.935, -1.161, 0.9347, -0.8382, 0.826, -0.604, 0.8267, -0.6043, 0.9364, -0.6629, 0.9362, -0.7214, 0.936, -0.78, 0.9359, -0.8385, 0.9357, 0.106, 1.343, 0.2122, 1.343, 0.2126, 1.475, 0.1064, 1.475, 0.9522, 0.6574, 1.099, 0.6574, 1.099, 0.4169, 0.9522, 0.4169, -1.068, -0.7575, -1.156, -0.7577, -1.155, -0.9701, -1.067, -0.9698, 0.2681, 0.4354, 0.1799, 0.4357, 0.1792, 0.2234, 0.2674, 0.2232, 1.099, 0.6574, 0.9522, 0.6574, 0.9522, 0.4169, 1.099, 0.4169, -0.5991, -0.756, -0.8334, -0.7567, -0.8327, -0.9691, -0.5985, -0.9684, 0.7365, 0.434, 0.5023, 0.4347, 0.5016, 0.2224, 0.7359, 0.2217, 0.1513, 0.6574, 0.04402, 0.6574, 0.04402, 0.4169, 0.1513, 0.4169, 0.8247, 0.4337, 0.8241, 0.2214, 0.9948, 0.2209, 0.9955, 0.4332, 0.8514, 0.6574, 0.9522, 0.6574, 0.9522, 0.4169, 0.8514, 0.4169, 2.113, 1.507, 2.114, 1.72, 1.943, 1.72, 1.943, 1.508, -0.8334, -0.7567, -1.068, -0.7575, -1.067, -0.9698, -0.8327, -0.9691, 0.8247, 0.4337, 0.7365, 0.434, 0.7359, 0.2217, 0.8241, 0.2214, 0.5023, 0.4347, 0.2681, 0.4354, 0.2674, 0.2232, 0.5016, 0.2224, -0.5109, -0.7558, -0.5991, -0.756, -0.5985, -0.9684, -0.5103, -0.9681, 0.1513, 0.4169, 0.1513, 0.3181, 0.2482, 0.427, 0.2482, 0.4433, 0.04402, 0.6574, 0.1513, 0.6574, 0.1513, 0.4169, 0.04402, 0.4169, 0.1513, 0.7644, 0.1513, 0.6574, 0.2482, 0.6642, 0.2482, 0.7624, 0.9522, 0.6574, 0.8514, 0.6574, 0.8514, 0.4169, 0.9522, 0.4169, 1.77, 1.808, 1.77, 1.72, 1.941, 1.72, 1.941, 1.807, 0.179, 0.1362, 0.1792, 0.2234, 0.00845, 0.2239, 0.008182, 0.1367, 0.9522, 0.4169, 1.099, 0.4169, 1.099, 0.3181, 0.9522, 0.3181, -1.067, -0.9698, -1.155, -0.9701, -1.155, -1.057, -1.067, -1.057, 0.4017, -0.4213, 0.6359, -0.422, 0.6365, -0.2391, 0.4023, -0.2383, 1.099, 0.4169, 0.9522, 0.4169, 0.9522, 0.3181, 1.099, 0.3181, -0.5985, -0.9684, -0.8327, -0.9691, -0.8324, -1.056, -0.5982, -1.056, 0.8101, 1.797, 0.723, 1.799, 0.7208, 1.679, 0.8079, 1.677, 0.1513, 0.4169, 0.04402, 0.4169, 0.04402, 0.3181, 0.1513, 0.3181, 0.8241, 0.2214, 0.8238, 0.1342, 0.9946, 0.1337, 0.9948, 0.2209, 0.8514, 0.4169, 0.9522, 0.4169, 0.9522, 0.3181, 0.8514, 0.3181, 2.114, 1.72, 2.114, 1.807, 1.943, 1.808, 1.943, 1.72, -0.8327, -0.9691, -1.067, -0.9698, -1.067, -1.057, -0.8324, -1.056, 0.3202, 2.145, 0.1494, 2.145, 0.1498, 2.025, 0.3205, 2.025, 0.6359, -0.422, 0.8701, -0.4228, 0.8707, -0.2398, 0.6365, -0.2391, -0.5103, -0.9681, -0.5985, -0.9684, -0.5982, -1.056, -0.51, -1.055, 0.1513, 0.9861, 0.8514, 0.9861, 0.7579, 0.896, 0.2416, 0.896, 0.04402, 0.4169, 0.1513, 0.4169, 0.1513, 0.3181, 0.04402, 0.3181, 0.1513, 0.3181, 0.8514, 0.3181, 0.7513, 0.427, 0.2482, 0.427, 0.9522, 0.4169, 0.8514, 0.4169, 0.8514, 0.3181, 0.9522, 0.3181, 1.771, 1.915, 1.77, 1.808, 1.941, 1.807, 1.942, 1.915, 0.3696, 0.9216, 0.2814, 0.9213, 0.2818, 0.8012, 0.3703, 0.7031, 0.1431, -0.3004, 0.3141, -0.2381, 0.3149, 0.02032, 0.1436, -0.1484, -0.1267, 0.3181, -0.1267, 0.1959, -0.3428, 0.1959, -0.3428, 0.3181, 1.136, 2.028, 0.9654, 2.027, 0.9664, 1.706, 1.137, 1.876, 0.9589, -0.24, 1.129, -0.3034, 1.13, -0.1514, 0.9597, 0.01834, 0.8775, 1.929, 0.6433, 1.928, 0.6439, 1.705, 0.8782, 1.706, 0.143, 0.4903, 0.01834, 0.4913, 0.01834, 0.3911, 0.143, 0.3901, 0.8177, 0.4902, 0.4804, 0.4902, 0.4804, 0.3901, 0.8177, 0.39, 0.9471, 0.4912, 0.8177, 0.4902, 0.8177, 0.39, 0.9471, 0.391, 0.4804, 0.4902, 0.143, 0.4903, 0.143, 0.3901, 0.4804, 0.3901, -0.1267, 0.1959, -0.1267, 0.3181, -0.3428, 0.3181, -0.3428, 0.1959, 0.3135, -0.421, 0.4017, -0.4213, 0.4023, -0.2383, 0.3141, -0.2381, 0.1427, -0.4205, 0.3135, -0.421, 0.3141, -0.2381, 0.1431, -0.3004, 0.6038, 0.9223, 0.3696, 0.9216, 0.3703, 0.7031, 0.6045, 0.7038, 0.9583, -0.423, 1.129, -0.4235, 1.129, -0.3034, 0.9589, -0.24, 0.04402, 0.1959, 0.04402, 0.3181, -0.1267, 0.3181, -0.1267, 0.1959, 0.5736, 1.799, 0.4864, 1.797, 0.4887, 1.677, 0.5758, 1.679, 0.1376, 0.3879, 0.01057, 0.3879, 0.01057, 0.264, 0.1376, 0.264, 0.8123, 0.3878, 0.475, 0.3878, 0.475, 0.2639, 0.8123, 0.2639, 0.9394, 0.3878, 0.9394, 0.2639, 1.189, 0.2656, 1.189, 0.3894, 0.9394, 0.3878, 0.8123, 0.3878, 0.8123, 0.2639, 0.9394, 0.2639, 0.475, 0.3878, 0.1376, 0.3879, 0.1376, 0.264, 0.475, 0.2639, 0.01057, 0.264, 0.01057, 0.3879, -0.2313, 0.3896, -0.2313, 0.2657, 0.9654, 2.027, 0.8775, 1.929, 0.8782, 1.706, 0.9664, 1.706, 0.6365, -0.2391, 0.8707, -0.2398, 0.8715, 0.01861, 0.6373, 0.01933, 0.8707, -0.2398, 0.9589, -0.24, 0.9597, 0.01834, 0.8715, 0.01861, 0.6433, 1.928, 0.409, 1.927, 0.4097, 1.704, 0.6439, 1.705, 0.3141, -0.2381, 0.4023, -0.2383, 0.4031, 0.02005, 0.3149, 0.02032, 0.3205, 2.025, 0.1498, 2.025, 0.1502, 1.873, 0.3215, 1.704, 0.4023, -0.2383, 0.6365, -0.2391, 0.6373, 0.01933, 0.4031, 0.02005, 0.409, 1.927, 0.3205, 2.025, 0.3215, 1.704, 0.4097, 1.704, 0.9522, 2.575, 1.099, 2.575, 1.099, 2.707, 0.9522, 2.707, 1.099, 2.575, 0.9522, 2.575, 0.9522, 2.707, 1.099, 2.707, -0.6043, 0.9364, -0.5161, 0.9367, -0.5165, 1.053, -0.6047, 1.05, -0.6046, 1.022, -0.6045, 0.9931, -0.6044, 0.9648, -0.4208, -0.4564, -0.509, -0.4561, -0.5093, -0.5726, -0.4211, -0.5699, -0.8982, 1.286, -0.8399, 1.375, -0.8403, 1.522, -0.8985, 1.403, 0.1634, 1.987, 0.1627, 1.752, 0.215, 1.752, 0.2152, 1.811, 0.2154, 1.869, 0.2156, 1.928, 0.2158, 1.986, 1.991, 0.07053, 1.989, -0.4119, 2.042, -0.4121, 2.042, -0.2915, 2.042, -0.1708, 2.043, -0.05024, 2.043, 0.07037, -1.161, 0.9347, -1.073, 0.935, -1.073, 0.9633, -1.073, 0.9917, -1.073, 1.02, -1.073, 1.048, -1.161, 1.051, 0.1359, -0.4581, 0.04768, -0.4578, 0.04733, -0.5713, 0.1355, -0.5745, 0.9522, 0.7644, 1.099, 0.7644, 1.099, 2.45, 0.9522, 2.45, 1.099, 0.7644, 0.9522, 0.7644, 0.9522, 2.45, 1.099, 2.45, -0.5994, -0.6616, -0.5112, -0.6613, -0.5158, 0.8269, -0.604, 0.8267, 0.7707, -0.4508, 0.8769, -0.4511, 0.8824, 1.341, 0.7762, 1.341, -1.068, -0.6631, -0.8336, -0.6623, -0.8382, 0.826, -1.072, 0.8252, 0.9396, 0.9664, 0.4887, 0.9671, 0.4885, 0.9309, 0.8857, 0.9303, 0.03777, 0.9678, 0.02815, -0.6503, 0.0818, -0.6507, 0.09121, 0.9316, -1.156, -0.6633, -1.068, -0.6631, -1.072, 0.8252, -1.161, 0.825, -0.8336, -0.6623, -0.5994, -0.6616, -0.604, 0.8267, -0.8382, 0.826, 0.1005, -0.4487, 0.2067, -0.449, 0.2122, 1.343, 0.106, 1.343, 0.1623, 1.283, 0.2206, 1.371, 0.2202, 1.518, 0.162, 1.4, -0.1266, 1.142, -0.1269, 1.256, -0.1792, 1.255, -0.1792, 1.227, -0.1791, 1.199, -0.179, 1.17, -0.1789, 1.142, 1.989, -0.4119, 1.989, -0.5253, 2.041, -0.5254, 2.041, -0.4971, 2.041, -0.4687, 2.042, -0.4404, 2.042, -0.4121, -0.1269, 1.256, -0.1284, 1.738, -0.1807, 1.738, -0.1804, 1.617, -0.18, 1.497, -0.1796, 1.376, -0.1792, 1.255, 0.1627, 1.752, 0.162, 1.518, 0.2143, 1.518, 0.2145, 1.577, 0.2147, 1.635, 0.2149, 1.694, 0.215, 1.752, 0.0818, -0.6507, 0.4791, -0.6514, 0.4885, 0.9309, 0.09121, 0.9316, 0.4791, -0.6514, 0.8763, -0.652, 0.8857, 0.9303, 0.4885, 0.9309, -0.09903, 1.376, -0.09967, 1.167, -0.08056, 1.192, -0.08, 1.376, 0.4887, 0.9671, 0.03777, 0.9678, 0.09121, 0.9316, 0.4885, 0.9309, -0.09839, 1.585, -0.09903, 1.376, -0.08, 1.376, -0.07943, 1.56, 0.93, -0.6517, 0.9396, 0.9664, 0.8857, 0.9303, 0.8763, -0.652, -1.015, 1.109, -0.9565, 1.198, -0.9567, 1.285, -1.015, 1.167, -1.014, 0.9351, -0.9557, 0.9353, -0.9559, 1.023, -1.014, 0.993, -1.014, 0.993, -0.9559, 1.023, -0.9562, 1.11, -1.015, 1.051, -1.015, 1.051, -0.9562, 1.11, -0.9565, 1.198, -1.015, 1.109, -0.8971, 0.9355, -0.8385, 0.9357, -0.839, 1.082, -0.8975, 1.052, -0.8975, 1.052, -0.839, 1.082, -0.8394, 1.229, -0.8978, 1.169, -0.8978, 1.169, -0.8394, 1.229, -0.8399, 1.375, -0.8982, 1.286, -0.8399, 1.375, -0.7811, 1.287, -0.7814, 1.404, -0.8403, 1.522, -0.7222, 1.198, -0.6634, 1.11, -0.6636, 1.168, -0.7225, 1.286, -0.8385, 0.9357, -0.78, 0.9359, -0.7803, 1.053, -0.839, 1.082, -0.839, 1.082, -0.7803, 1.053, -0.7807, 1.17, -0.8394, 1.229, -0.8394, 1.229, -0.7807, 1.17, -0.7811, 1.287, -0.8399, 1.375, -0.7214, 0.936, -0.6629, 0.9362, -0.6631, 0.9941, -0.7217, 1.023, -0.7217, 1.023, -0.6631, 0.9941, -0.6632, 1.052, -0.722, 1.111, -0.722, 1.111, -0.6632, 1.052, -0.6634, 1.11, -0.7222, 1.198, 0.8103, 1.752, 0.8686, 1.841, 0.8683, 1.928, 0.8101, 1.81, 0.8109, 1.579, 0.8694, 1.579, 0.8691, 1.666, 0.8107, 1.637, 0.8107, 1.637, 0.8691, 1.666, 0.8689, 1.754, 0.8105, 1.694, 0.8105, 1.694, 0.8689, 1.754, 0.8686, 1.841, 0.8103, 1.752, 0.1634, 0.9319, 0.222, 0.9321, 0.2215, 1.079, 0.1631, 1.049, 0.1631, 1.049, 0.2215, 1.079, 0.2211, 1.225, 0.1627, 1.166, 0.1627, 1.166, 0.2211, 1.225, 0.2206, 1.371, 0.1623, 1.283, 0.2206, 1.371, 0.2794, 1.283, 0.2791, 1.4, 0.2202, 1.518, 0.4856, 1.666, 0.4274, 1.755, 0.4272, 1.697, 0.4854, 1.579, 0.222, 0.9321, 0.2805, 0.9322, 0.2802, 1.049, 0.2215, 1.079, 0.2215, 1.079, 0.2802, 1.049, 0.2798, 1.166, 0.2211, 1.225, 0.2211, 1.225, 0.2798, 1.166, 0.2794, 1.283, 0.2206, 1.371, -0.2304, 1.409, -0.2302, 1.322, -0.2299, 1.234, -0.2296, 1.147, -0.1789, 1.147, -0.1792, 1.235, -0.1794, 1.322, -0.1797, 1.409, -0.18, 1.497, -0.2307, 1.496, 0.4864, 1.928, 0.4279, 1.928, 0.4277, 1.871, 0.4862, 1.841, 0.4862, 1.841, 0.4277, 1.871, 0.4275, 1.813, 0.4859, 1.753, 0.4859, 1.753, 0.4275, 1.813, 0.4274, 1.755, 0.4856, 1.666, -0.1796, 1.376, -0.2303, 1.376, -0.23, 1.255, -0.1792, 1.255, -0.2307, 1.496, -0.18, 1.497, -0.1804, 1.617, -0.2311, 1.617, 2.093, -0.05039, 2.043, -0.05024, 2.042, -0.1708, 2.093, -0.171, -0.2298, 1.199, -0.2297, 1.17, -0.2296, 1.142, -0.1789, 1.142, -0.179, 1.17, -0.1791, 1.199, -0.1792, 1.227, -0.1792, 1.255, -0.23, 1.255, -0.2299, 1.227, 0.7205, 1.695, 0.7203, 1.752, 0.7201, 1.81, 0.6694, 1.81, 0.6695, 1.752, 0.6697, 1.694, 0.6699, 1.637, 0.6701, 1.579, 0.7208, 1.579, 0.7206, 1.637, 0.9209, 1.812, 0.9212, 1.929, 0.9216, 2.046, 0.8708, 2.046, 0.8705, 1.929, 0.8701, 1.812, 0.8698, 1.696, 0.8694, 1.579, 0.9201, 1.579, 0.9205, 1.695, 2.093, -0.3457, 2.093, -0.2583, 2.093, -0.171, 2.042, -0.1708, 2.042, -0.2582, 2.042, -0.3455, 2.042, -0.4328, 2.041, -0.5201, 2.092, -0.5203, 2.092, -0.433, 2.092, -0.4972, 2.092, -0.4689, 2.092, -0.4406, 2.092, -0.4122, 2.042, -0.4121, 2.042, -0.4404, 2.041, -0.4687, 2.041, -0.4971, 2.041, -0.5254, 2.092, -0.5256, 0.2156, 1.928, 0.2663, 1.928, 0.2665, 1.986, 0.2158, 1.986, 0.2152, 1.811, 0.266, 1.811, 0.2661, 1.869, 0.2154, 1.869, 0.2147, 1.635, 0.2654, 1.635, 0.2656, 1.693, 0.2149, 1.694, 0.2652, 1.576, 0.2145, 1.577, 0.2143, 1.518, 0.2651, 1.518, 2.093, -0.2916, 2.042, -0.2915, 2.042, -0.4121, 2.092, -0.4122, 1.703, 0.2253, 1.703, 0.1085, 1.703, -0.008294, 1.702, -0.1251, 1.753, -0.1253, 1.753, -0.008449, 1.754, 0.1084, 1.754, 0.2252, 1.755, 0.342, 1.704, 0.3422, 0.5763, 1.752, 0.5761, 1.695, 0.576, 1.637, 0.5758, 1.579, 0.6265, 1.579, 0.6267, 1.637, 0.6269, 1.694, 0.627, 1.752, 0.6272, 1.81, 0.5765, 1.81, 0.825, 0.5281, 0.9958, 0.5276, 0.9964, 0.7232, 0.8256, 0.7237, 1.94, 1.413, 1.769, 1.414, 1.769, 1.218, 1.939, 1.217, 1.367, 1.007, 1.367, 0.9319, 1.563, 0.9325, 1.563, 1.008, 0.8514, 0.7644, 0.9522, 0.7644, 0.9522, 0.986, 0.8514, 0.986, 1.366, 1.5, 1.367, 1.007, 1.563, 1.008, 1.561, 1.501, 0.04402, 0.7644, 0.1513, 0.7644, 0.1513, 0.986, 0.04402, 0.986, 0.8514, 0.4169, 0.8514, 0.6574, 0.7513, 0.6642, 0.7513, 0.4433, 1.365, 1.571, 1.366, 1.5, 1.561, 1.501, 1.561, 1.572, -0.2313, 1.71, -0.2311, 1.781, -0.4266, 1.782, -0.4269, 1.711, 2.113, 1.413, 1.942, 1.414, 1.942, 1.218, 2.112, 1.217, 0.009391, 0.5306, 0.1802, 0.5301, 0.1808, 0.7258, 0.009991, 0.7264, 0.1513, 0.7644, 0.04402, 0.7644, 0.04402, 0.9861, 0.1513, 0.9861, -0.233, 1.142, -0.2328, 1.217, -0.4284, 1.218, -0.4286, 1.142, 0.8514, 0.9861, 0.8514, 0.7644, 0.7579, 0.7616, 0.7579, 0.896, -0.2328, 1.217, -0.2313, 1.71, -0.4269, 1.711, -0.4284, 1.218, 0.9522, 0.7644, 0.8514, 0.7644, 0.8514, 0.9861, 0.9522, 0.9861, 0.7737, 0.7644, 0.2258, 0.7644, 0.2258, 0.6574, 0.7737, 0.6574, 0.2258, 0.7644, 0.7737, 0.7644, 0.7737, 0.6574, 0.2258, 0.6574, 0.7737, 0.6574, 0.2258, 0.6574, 0.2258, 0.4169, 0.7737, 0.4169, 0.2258, 0.6574, 0.7737, 0.6574, 0.7737, 0.4169, 0.2258, 0.4169, 0.7737, 0.4169, 0.2258, 0.4169, 0.2258, 0.3991, 0.7737, 0.3991, 0.2258, 0.4169, 0.7737, 0.4169, 0.7737, 0.3991, 0.2258, 0.3991, 0.2258, 0.7644, 0.7737, 0.7644, 0.7737, 0.9068, 0.2258, 0.9068, 0.7737, 0.7644, 0.2258, 0.7644, 0.2258, 0.907, 0.7737, 0.907, 0.1513, 0.3181, 0.1513, 0.4169, 0.2416, 0.434, 0.2416, 0.4172, 0.1513, 0.6574, 0.1513, 0.4169, 0.2482, 0.4433, 0.2482, 0.6642, 0.8514, 0.3181, 0.1513, 0.3181, 0.2416, 0.4172, 0.7579, 0.4172, 0.1513, 0.986, 0.1513, 0.7644, 0.2482, 0.7624, 0.2482, 0.8932, 0.8514, 0.7644, 0.8514, 0.6574, 0.7579, 0.6607, 0.7579, 0.7616, 0.8514, 0.4169, 0.8514, 0.3181, 0.7579, 0.4172, 0.7579, 0.434, 0.1513, 0.7644, 0.1513, 0.9861, 0.2416, 0.896, 0.2416, 0.7616, 0.1513, 0.4169, 0.1513, 0.6574, 0.2416, 0.6607, 0.2416, 0.434, 0.8514, 0.7644, 0.8514, 0.986, 0.7513, 0.8932, 0.7513, 0.7624, 0.8514, 0.6574, 0.8514, 0.7644, 0.7513, 0.7624, 0.7513, 0.6642, 0.8514, 0.3181, 0.8514, 0.4169, 0.7513, 0.4433, 0.7513, 0.427, 0.8514, 0.6574, 0.8514, 0.4169, 0.7579, 0.434, 0.7579, 0.6607, 0.4599, 0.798, 0.5845, 0.834, 0.5727, 0.9352, 0.4522, 0.8936, 0.4028, 0.5385, 0.3, 0.5314, 0.2885, 0.4741, 0.3919, 0.4745, 0.1931, 0.1884, 0.0707, 0.1978, 0.05838, 0.1076, 0.1785, 0.1004, 0.3978, 0.4102, 0.2989, 0.4177, 0.3093, 0.3613, 0.4038, 0.346, 0.2026, 0.2384, 0.08256, 0.2516, 0.0707, 0.1978, 0.1931, 0.1884, 0.4618, 0.7447, 0.5859, 0.778, 0.5845, 0.834, 0.4599, 0.798, 0.5627, 0.199, 0.5604, 0.16, 0.6259, 0.1648, 0.618, 0.2003, 0.5604, 0.16, 0.5655, 0.1118, 0.6504, 0.107, 0.6259, 0.1648, 0.4522, 0.8936, 0.5727, 0.9352, 0.4129, 0.9164, 0.3858, 0.9169, 0.5574, 0.2994, 0.4426, 0.2121, 0.5627, 0.199, 0.6368, 0.2876, 0.5927, 0.3154, 0.5574, 0.2994, 0.6368, 0.2876, 0.6871, 0.3001, 0.5374, 0.7013, 0.6181, 0.6302, 0.7203, 0.644, 0.624, 0.7184, 0.4618, 0.7447, 0.5374, 0.7013, 0.624, 0.7184, 0.5859, 0.778, 0.6763, 0.362, 0.6507, 0.2481, 0.7391, 0.1033, 0.7517, 0.2862, 0.6994, 0.5816, 0.702, 0.4759, 0.7644, 0.4691, 0.7861, 0.641, 0.7517, 0.2862, 0.7391, 0.1033, 0.9203, 0.1022, 0.9058, 0.2695, 0.7861, 0.641, 0.7644, 0.4691, 0.8913, 0.4368, 0.9177, 0.598, 0.2989, 0.4177, 0.2885, 0.4741, 0.1307, 0.4593, 0.07684, 0.3643, 0.3, 0.5314, 0.3115, 0.5887, 0.1323, 0.5016, 0.1315, 0.4804, 0.618, 0.2003, 0.6368, 0.2876, 0.5627, 0.199, 0.6368, 0.2876, 0.618, 0.2003, 0.8708, 0.09693, 0.6871, 0.3001, 0.6259, 0.1648, 0.8708, 0.09693, 0.618, 0.2003, 0.8031, 0.8061, 0.624, 0.7184, 0.6968, 0.6874, 0.5845, 0.834, 0.5859, 0.778, 0.6434, 0.7805, 0.6775, 0.8714, 0.5727, 0.9352, 0.5845, 0.834, 0.6775, 0.8714, 0.6414, 0.9079, 0.624, 0.7184, 0.6434, 0.7805, 0.5859, 0.778, 0.6434, 0.7805, 0.624, 0.7184, 0.8234, 0.7848, 0.8234, 0.7848, 0.6775, 0.8714, 0.6434, 0.7805, 0.8708, 0.09693, 0.6259, 0.1648, 0.6504, 0.107, 0.08256, 0.2516, 0.3192, 0.3347, 0.3093, 0.3613, 0.02296, 0.2693, 0.2776, 0.65, 0.1323, 0.5016, 0.3115, 0.5887, 0.1323, 0.5016, 0.2776, 0.65, 0.08949, 0.6448, 0.02296, 0.2693, 0.0707, 0.1978, 0.08256, 0.2516, 0.3919, 0.4745, 0.2885, 0.4741, 0.2989, 0.4177, 0.3978, 0.4102, 0.702, 0.4759, 0.6763, 0.362, 0.7517, 0.2862, 0.7644, 0.4691, 0.7644, 0.4691, 0.7517, 0.2862, 0.9058, 0.2695, 0.8913, 0.4368, 0.3093, 0.3613, 0.2989, 0.4177, 0.07684, 0.3643, 0.02296, 0.2693, 0.4137, 0.6025, 0.3115, 0.5887, 0.3, 0.5314, 0.4028, 0.5385, 0.6968, 0.6874, 0.6994, 0.5816, 0.7861, 0.641, 0.8078, 0.8128, 0.8078, 0.8128, 0.7861, 0.641, 0.9177, 0.598, 0.944, 0.7591, 0.2885, 0.4741, 0.3, 0.5314, 0.1315, 0.4804, 0.1307, 0.4593, 0.08613, 0.69, 0.2107, 0.726, 0.2111, 0.8105, 0.09057, 0.7689, 0.2107, 0.726, 0.3353, 0.762, 0.3316, 0.8521, 0.2111, 0.8105, 0.3353, 0.762, 0.4599, 0.798, 0.4522, 0.8936, 0.3316, 0.8521, 0.7112, 0.5599, 0.6084, 0.5528, 0.5986, 0.4754, 0.702, 0.4759, 0.6084, 0.5528, 0.5056, 0.5457, 0.4952, 0.475, 0.5986, 0.4754, 0.5056, 0.5457, 0.4028, 0.5385, 0.3919, 0.4745, 0.4952, 0.475, 0.5604, 0.16, 0.438, 0.1695, 0.4187, 0.08618, 0.5388, 0.07904, 0.438, 0.1695, 0.3156, 0.1789, 0.2986, 0.09331, 0.4187, 0.08618, 0.3156, 0.1789, 0.1931, 0.1884, 0.1785, 0.1004, 0.2986, 0.09331, 0.6946, 0.388, 0.5957, 0.3954, 0.5927, 0.3154, 0.6871, 0.3001, 0.5957, 0.3954, 0.4967, 0.4028, 0.4982, 0.3307, 0.5927, 0.3154, 0.4967, 0.4028, 0.3978, 0.4102, 0.4038, 0.346, 0.4982, 0.3307, 0.5627, 0.199, 0.4426, 0.2121, 0.438, 0.1695, 0.5604, 0.16, 0.4426, 0.2121, 0.3226, 0.2253, 0.3156, 0.1789, 0.438, 0.1695, 0.3226, 0.2253, 0.2026, 0.2384, 0.1931, 0.1884, 0.3156, 0.1789, 0.08949, 0.6448, 0.2136, 0.6781, 0.2107, 0.726, 0.08613, 0.69, 0.2136, 0.6781, 0.3377, 0.7114, 0.3353, 0.762, 0.2107, 0.726, 0.3377, 0.7114, 0.4618, 0.7447, 0.4599, 0.798, 0.3353, 0.762, 0.09057, 0.7689, 0.2111, 0.8105, 0.3315, 0.9177, 0.3043, 0.9182, 0.2111, 0.8105, 0.3316, 0.8521, 0.3586, 0.9173, 0.3315, 0.9177, 0.3316, 0.8521, 0.4522, 0.8936, 0.3858, 0.9169, 0.3586, 0.9173, 0.3192, 0.3347, 0.08256, 0.2516, 0.2026, 0.2384, 0.3986, 0.3229, 0.3986, 0.3229, 0.2026, 0.2384, 0.3226, 0.2253, 0.478, 0.3111, 0.478, 0.3111, 0.3226, 0.2253, 0.4426, 0.2121, 0.5574, 0.2994, 0.3093, 0.3613, 0.3192, 0.3347, 0.3986, 0.3229, 0.4038, 0.346, 0.4038, 0.346, 0.3986, 0.3229, 0.478, 0.3111, 0.4982, 0.3307, 0.4982, 0.3307, 0.478, 0.3111, 0.5574, 0.2994, 0.5927, 0.3154, 0.2776, 0.65, 0.3115, 0.5887, 0.4137, 0.6025, 0.3642, 0.6671, 0.3642, 0.6671, 0.4137, 0.6025, 0.5159, 0.6163, 0.4508, 0.6842, 0.4508, 0.6842, 0.5159, 0.6163, 0.6181, 0.6302, 0.5374, 0.7013, 0.08949, 0.6448, 0.2776, 0.65, 0.3642, 0.6671, 0.2136, 0.6781, 0.2136, 0.6781, 0.3642, 0.6671, 0.4508, 0.6842, 0.3377, 0.7114, 0.3377, 0.7114, 0.4508, 0.6842, 0.5374, 0.7013, 0.4618, 0.7447, 0.702, 0.4759, 0.5986, 0.4754, 0.5957, 0.3954, 0.6946, 0.388, 0.5986, 0.4754, 0.4952, 0.475, 0.4967, 0.4028, 0.5957, 0.3954, 0.4952, 0.475, 0.3919, 0.4745, 0.3978, 0.4102, 0.4967, 0.4028, 0.7203, 0.644, 0.6181, 0.6302, 0.6084, 0.5528, 0.7112, 0.5599, 0.6181, 0.6302, 0.5159, 0.6163, 0.5056, 0.5457, 0.6084, 0.5528, 0.5159, 0.6163, 0.4137, 0.6025, 0.4028, 0.5385, 0.5056, 0.5457, 0.9935, 1.002, 0.4889, 1.003, 0.4887, 0.9671, 0.9396, 0.9664, -0.01567, 1.004, -0.02551, -0.6498, 0.02815, -0.6503, 0.03777, 0.9678, -0.1181, 1.376, -0.1188, 1.142, -0.09967, 1.167, -0.09903, 1.376, 0.4889, 1.003, -0.01567, 1.004, 0.03777, 0.9678, 0.4887, 0.9671, -0.1173, 1.61, -0.1181, 1.376, -0.09903, 1.376, -0.09839, 1.585, 0.9837, -0.6514, 0.9935, 1.002, 0.9396, 0.9664, 0.93, -0.6517])
me_cube.use_remesh_preserve_volume = False
me_cube.use_remesh_preserve_attributes = False
me_cube.use_mirror_vertex_groups = False
me_cube.update()

# ---- objects
ob_cube = bpy.data.objects.new('Cube', me_cube)
ob_lamp = bpy.data.objects.new('Lamp', light_lamp)
ob_camera = bpy.data.objects.new('Camera', cam_camera)

# ---- transforms, parenting, visibility, modifiers, constraints
ob_cube.location = (0.0, 0.0, -0.1914)
ob_cube.scale = (1.0, 1.0, 0.7971)
ob_cube.lineart.crease_threshold = 0.0
ob_lamp.location = (4.076, 1.005, 5.904)
ob_lamp.rotation_euler = (0.6503, 0.05522, 1.866)
ob_lamp.lock_rotations_4d = False
ob_lamp.empty_display_type = 'ARROWS'
ob_lamp.color = (0.0, 0.0, 0.0, 0.0)
ob_lamp.lineart.crease_threshold = 0.0
ob_camera.location = (7.481, -6.508, 5.344)
ob_camera.rotation_euler = (1.109, 0.01082, 0.8149)
ob_camera.lock_rotations_4d = False
ob_camera.empty_display_type = 'ARROWS'
ob_camera.color = (0.0, 0.0, 0.0, 0.0)
ob_camera.display_type = 'WIRE'
ob_camera.lineart.crease_threshold = 0.0

# ---- collection membership
col_collection_1.objects.link(ob_cube)
col_collection_10.objects.link(ob_lamp)
col_collection_10.objects.link(ob_camera)

# ---- scene / render settings (as saved in the file)
scene.camera = ob_camera
scene.frame_start = 1; scene.frame_end = 250; scene.frame_set(1)
scene.render.engine = 'BLENDER_EEVEE_NEXT'
scene.render.image_settings.color_mode = 'RGB'
scene.render.image_settings.compression = 90
scene.render.resolution_percentage = 50
scene.render.dither_intensity = 0.0
scene.cycles.use_denoising = False
scene.cycles.samples = 10
scene.cycles.sampling_pattern = 'TABULATED_SOBOL'
scene.cycles.light_sampling_threshold = 0.0
scene.cycles.use_adaptive_sampling = False
scene.cycles.use_light_tree = False
scene.cycles.blur_glossy = 0.0
scene.cycles.volume_bounces = 1
scene.cycles.pixel_filter_type = 'GAUSSIAN'
scene.cycles.sample_clamp_indirect = 0.0
scene.view_settings.view_transform = 'Standard'
bpy.context.view_layer.update()
